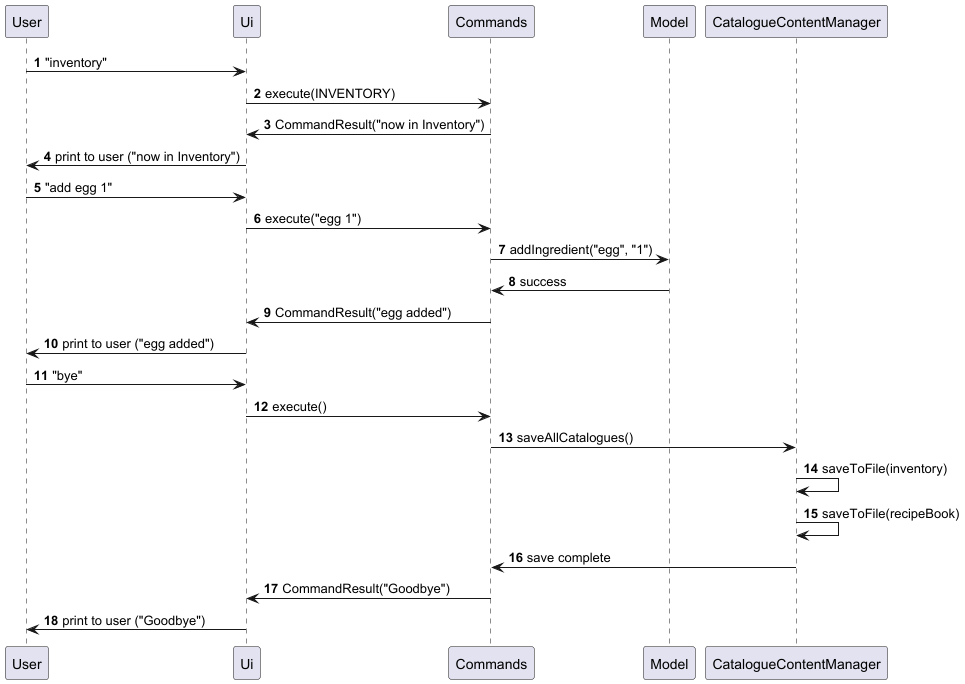

The diagram above was rendered by PlantUML. Its source (embedded in the PNG):
@startuml
'https://plantuml.com/sequence-diagram

autonumber

User -> Ui: "inventory"
Ui -> Commands: execute(INVENTORY)
Commands -> Ui: CommandResult("now in Inventory")
Ui -> User: print to user ("now in Inventory")

User -> Ui: "add egg 1"
Ui -> Commands: execute("egg 1")
Commands -> Model : addIngredient("egg", "1")
Model -> Commands: success
Commands -> Ui: CommandResult("egg added")
Ui -> User: print to user ("egg added")

User -> Ui: "bye"
Ui -> Commands: execute()
Commands -> CatalogueContentManager: saveAllCatalogues()
CatalogueContentManager -> CatalogueContentManager: saveToFile(inventory)
CatalogueContentManager -> CatalogueContentManager: saveToFile(recipeBook)
CatalogueContentManager -> Commands: save complete
Commands -> Ui: CommandResult("Goodbye")
Ui -> User: print to user ("Goodbye")

@enduml